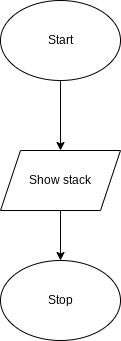

The diagram above was exported from draw.io. Its source (the exported page's mxGraphModel, read from the mxfile embedded in the PNG):
<mxGraphModel dx="834" dy="711" grid="1" gridSize="10" guides="1" tooltips="1" connect="1" arrows="1" fold="1" page="1" pageScale="1" pageWidth="827" pageHeight="1169" math="0" shadow="0">
  <root>
    <mxCell id="0" />
    <mxCell id="1" parent="0" />
    <mxCell id="3" style="edgeStyle=none;html=1;" edge="1" parent="1" source="2">
      <mxGeometry relative="1" as="geometry">
        <mxPoint x="400" y="240" as="targetPoint" />
      </mxGeometry>
    </mxCell>
    <mxCell id="2" value="Start" style="ellipse;whiteSpace=wrap;html=1;" vertex="1" parent="1">
      <mxGeometry x="340" y="90" width="120" height="80" as="geometry" />
    </mxCell>
    <mxCell id="6" style="edgeStyle=none;html=1;" edge="1" parent="1" source="4" target="5">
      <mxGeometry relative="1" as="geometry" />
    </mxCell>
    <mxCell id="4" value="Show stack" style="shape=parallelogram;perimeter=parallelogramPerimeter;whiteSpace=wrap;html=1;fixedSize=1;" vertex="1" parent="1">
      <mxGeometry x="340" y="240" width="120" height="60" as="geometry" />
    </mxCell>
    <mxCell id="5" value="Stop" style="ellipse;whiteSpace=wrap;html=1;" vertex="1" parent="1">
      <mxGeometry x="340" y="350" width="120" height="80" as="geometry" />
    </mxCell>
  </root>
</mxGraphModel>